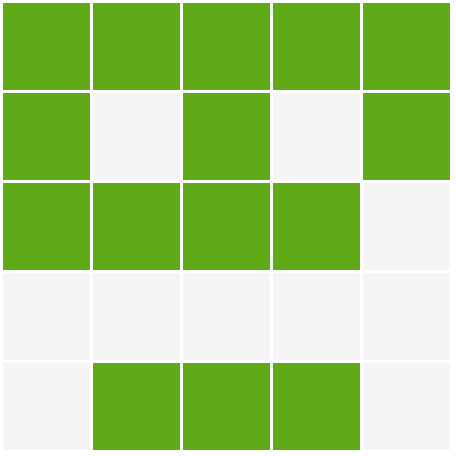

The diagram above was exported from draw.io. Its source (the exported page's mxGraphModel, read from the mxfile embedded in the PNG):
<mxGraphModel dx="-158" dy="297" grid="1" gridSize="10" guides="1" tooltips="1" connect="1" arrows="1" fold="1" page="0" pageScale="1" pageWidth="827" pageHeight="1169" background="#ffffff" math="0" shadow="0">
  <root>
    <mxCell id="0" />
    <mxCell id="1" parent="0" />
    <mxCell id="20" value="" style="rounded=0;whiteSpace=wrap;html=1;fillColor=#60a917;fontColor=#ffffff;strokeColor=#FFFFFF;" parent="1" vertex="1">
      <mxGeometry x="560" width="30" height="30" as="geometry" />
    </mxCell>
    <mxCell id="40" value="" style="rounded=0;whiteSpace=wrap;html=1;fillColor=#60a917;fontColor=#ffffff;strokeColor=#FFFFFF;" parent="1" vertex="1">
      <mxGeometry x="590" width="30" height="30" as="geometry" />
    </mxCell>
    <mxCell id="41" value="" style="rounded=0;whiteSpace=wrap;html=1;fillColor=#60a917;fontColor=#ffffff;strokeColor=#FFFFFF;" parent="1" vertex="1">
      <mxGeometry x="620" width="30" height="30" as="geometry" />
    </mxCell>
    <mxCell id="42" value="" style="rounded=0;whiteSpace=wrap;html=1;fillColor=#60a917;fontColor=#ffffff;strokeColor=#FFFFFF;" parent="1" vertex="1">
      <mxGeometry x="650" width="30" height="30" as="geometry" />
    </mxCell>
    <mxCell id="43" value="" style="rounded=0;whiteSpace=wrap;html=1;fillColor=#60a917;fontColor=#ffffff;strokeColor=#ffffff;" parent="1" vertex="1">
      <mxGeometry x="680" width="30" height="30" as="geometry" />
    </mxCell>
    <mxCell id="44" value="" style="rounded=0;whiteSpace=wrap;html=1;fillColor=#60a917;fontColor=#ffffff;strokeColor=#FFFFFF;" parent="1" vertex="1">
      <mxGeometry x="560" y="30" width="30" height="30" as="geometry" />
    </mxCell>
    <mxCell id="45" value="" style="rounded=0;whiteSpace=wrap;html=1;fillColor=#f5f5f5;fontColor=#333333;strokeColor=#FFFFFF;" parent="1" vertex="1">
      <mxGeometry x="590" y="30" width="30" height="30" as="geometry" />
    </mxCell>
    <mxCell id="46" value="" style="rounded=0;whiteSpace=wrap;html=1;fillColor=#60a917;fontColor=#ffffff;strokeColor=#FFFFFF;" parent="1" vertex="1">
      <mxGeometry x="620" y="30" width="30" height="30" as="geometry" />
    </mxCell>
    <mxCell id="47" value="" style="rounded=0;whiteSpace=wrap;html=1;fillColor=#f5f5f5;fontColor=#333333;strokeColor=#FFFFFF;" parent="1" vertex="1">
      <mxGeometry x="650" y="30" width="30" height="30" as="geometry" />
    </mxCell>
    <mxCell id="48" value="" style="rounded=0;whiteSpace=wrap;html=1;fillColor=#60a917;fontColor=#ffffff;strokeColor=#FFFFFF;" parent="1" vertex="1">
      <mxGeometry x="680" y="30" width="30" height="30" as="geometry" />
    </mxCell>
    <mxCell id="49" value="" style="rounded=0;whiteSpace=wrap;html=1;fillColor=#60a917;fontColor=#ffffff;strokeColor=#FFFFFF;" parent="1" vertex="1">
      <mxGeometry x="560" y="60" width="30" height="30" as="geometry" />
    </mxCell>
    <mxCell id="50" value="" style="rounded=0;whiteSpace=wrap;html=1;fillColor=#60a917;fontColor=#ffffff;strokeColor=#FFFFFF;" parent="1" vertex="1">
      <mxGeometry x="590" y="60" width="30" height="30" as="geometry" />
    </mxCell>
    <mxCell id="51" value="" style="rounded=0;whiteSpace=wrap;html=1;fillColor=#60a917;fontColor=#ffffff;strokeColor=#FFFFFF;" parent="1" vertex="1">
      <mxGeometry x="620" y="60" width="30" height="30" as="geometry" />
    </mxCell>
    <mxCell id="52" value="" style="rounded=0;whiteSpace=wrap;html=1;fillColor=#f5f5f5;fontColor=#333333;strokeColor=#FFFFFF;" parent="1" vertex="1">
      <mxGeometry x="680" y="60" width="30" height="30" as="geometry" />
    </mxCell>
    <mxCell id="53" value="" style="rounded=0;whiteSpace=wrap;html=1;fillColor=#60a917;fontColor=#ffffff;strokeColor=#FFFFFF;" parent="1" vertex="1">
      <mxGeometry x="650" y="60" width="30" height="30" as="geometry" />
    </mxCell>
    <mxCell id="54" value="" style="rounded=0;whiteSpace=wrap;html=1;fillColor=#f5f5f5;fontColor=#333333;strokeColor=#FFFFFF;" parent="1" vertex="1">
      <mxGeometry x="560" y="90" width="30" height="30" as="geometry" />
    </mxCell>
    <mxCell id="55" value="" style="rounded=0;whiteSpace=wrap;html=1;fillColor=#f5f5f5;fontColor=#333333;strokeColor=#FFFFFF;" parent="1" vertex="1">
      <mxGeometry x="590" y="90" width="30" height="30" as="geometry" />
    </mxCell>
    <mxCell id="56" value="" style="rounded=0;whiteSpace=wrap;html=1;fillColor=#60a917;fontColor=#ffffff;strokeColor=#FFFFFF;" parent="1" vertex="1">
      <mxGeometry x="650" y="120" width="30" height="30" as="geometry" />
    </mxCell>
    <mxCell id="57" value="" style="rounded=0;whiteSpace=wrap;html=1;fillColor=#f5f5f5;fontColor=#333333;strokeColor=#FFFFFF;" parent="1" vertex="1">
      <mxGeometry x="650" y="90" width="30" height="30" as="geometry" />
    </mxCell>
    <mxCell id="58" value="" style="rounded=0;whiteSpace=wrap;html=1;fillColor=#f5f5f5;fontColor=#333333;strokeColor=#FFFFFF;" parent="1" vertex="1">
      <mxGeometry x="680" y="90" width="30" height="30" as="geometry" />
    </mxCell>
    <mxCell id="59" value="" style="rounded=0;whiteSpace=wrap;html=1;fillColor=#f5f5f5;fontColor=#333333;strokeColor=#FFFFFF;" parent="1" vertex="1">
      <mxGeometry x="560" y="120" width="30" height="30" as="geometry" />
    </mxCell>
    <mxCell id="60" value="" style="rounded=0;whiteSpace=wrap;html=1;fillColor=#60a917;fontColor=#ffffff;strokeColor=#FFFFFF;" parent="1" vertex="1">
      <mxGeometry x="590" y="120" width="30" height="30" as="geometry" />
    </mxCell>
    <mxCell id="61" value="" style="rounded=0;whiteSpace=wrap;html=1;fillColor=#60a917;fontColor=#ffffff;strokeColor=#FFFFFF;" parent="1" vertex="1">
      <mxGeometry x="620" y="120" width="30" height="30" as="geometry" />
    </mxCell>
    <mxCell id="62" value="" style="rounded=0;whiteSpace=wrap;html=1;fillColor=#f5f5f5;fontColor=#333333;strokeColor=#FFFFFF;" parent="1" vertex="1">
      <mxGeometry x="620" y="90" width="30" height="30" as="geometry" />
    </mxCell>
    <mxCell id="63" value="" style="rounded=0;whiteSpace=wrap;html=1;fillColor=#f5f5f5;fontColor=#333333;strokeColor=#FFFFFF;" parent="1" vertex="1">
      <mxGeometry x="680" y="120" width="30" height="30" as="geometry" />
    </mxCell>
  </root>
</mxGraphModel>